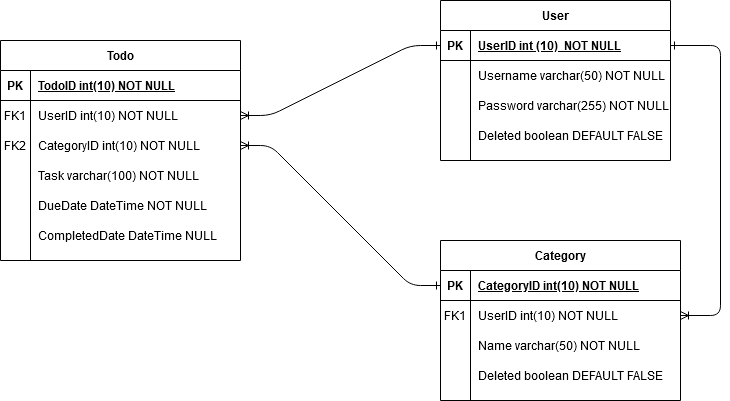

The diagram above was exported from draw.io. Its source (the exported page's mxGraphModel, read from the mxfile embedded in the PNG):
<mxGraphModel dx="1038" dy="585" grid="1" gridSize="10" guides="1" tooltips="1" connect="1" arrows="1" fold="1" page="1" pageScale="1" pageWidth="850" pageHeight="1100" math="0" shadow="0" extFonts="Permanent Marker^https://fonts.googleapis.com/css?family=Permanent+Marker">
  <root>
    <mxCell id="0" />
    <mxCell id="1" parent="0" />
    <mxCell id="KfXOwBFFHcm_h5zq9Zl7-49" value="" style="edgeStyle=entityRelationEdgeStyle;fontSize=12;html=1;endArrow=ERoneToMany;exitX=0;exitY=0.5;exitDx=0;exitDy=0;startArrow=ERone;startFill=0;entryX=1;entryY=0.5;entryDx=0;entryDy=0;" parent="1" source="KfXOwBFFHcm_h5zq9Zl7-2" target="KfXOwBFFHcm_h5zq9Zl7-31" edge="1">
      <mxGeometry width="100" height="100" relative="1" as="geometry">
        <mxPoint x="370" y="350" as="sourcePoint" />
        <mxPoint x="490" y="140" as="targetPoint" />
      </mxGeometry>
    </mxCell>
    <mxCell id="KfXOwBFFHcm_h5zq9Zl7-50" value="" style="edgeStyle=entityRelationEdgeStyle;fontSize=12;html=1;endArrow=ERoneToMany;exitX=0;exitY=0.5;exitDx=0;exitDy=0;startArrow=ERone;startFill=0;" parent="1" source="KfXOwBFFHcm_h5zq9Zl7-15" target="KfXOwBFFHcm_h5zq9Zl7-34" edge="1">
      <mxGeometry width="100" height="100" relative="1" as="geometry">
        <mxPoint x="370" y="350" as="sourcePoint" />
        <mxPoint x="470" y="250" as="targetPoint" />
      </mxGeometry>
    </mxCell>
    <mxCell id="TSMP3GW4ZWZXXYUYiA6k-10" value="" style="edgeStyle=elbowEdgeStyle;fontSize=12;html=1;endArrow=ERoneToMany;exitX=1;exitY=0.5;exitDx=0;exitDy=0;startArrow=ERone;startFill=0;entryX=1;entryY=0.5;entryDx=0;entryDy=0;endFill=0;" edge="1" parent="1" source="KfXOwBFFHcm_h5zq9Zl7-2" target="KfXOwBFFHcm_h5zq9Zl7-18">
      <mxGeometry width="100" height="100" relative="1" as="geometry">
        <mxPoint x="370" y="350" as="sourcePoint" />
        <mxPoint x="780" y="440" as="targetPoint" />
        <Array as="points">
          <mxPoint x="760" y="260" />
        </Array>
      </mxGeometry>
    </mxCell>
    <mxCell id="KfXOwBFFHcm_h5zq9Zl7-27" value="Todo" style="shape=table;startSize=30;container=1;collapsible=1;childLayout=tableLayout;fixedRows=1;rowLines=0;fontStyle=1;align=center;resizeLast=1;" parent="1" vertex="1">
      <mxGeometry x="40" y="120" width="240" height="220" as="geometry" />
    </mxCell>
    <mxCell id="KfXOwBFFHcm_h5zq9Zl7-28" value="" style="shape=partialRectangle;collapsible=0;dropTarget=0;pointerEvents=0;fillColor=none;top=0;left=0;bottom=1;right=0;points=[[0,0.5],[1,0.5]];portConstraint=eastwest;" parent="KfXOwBFFHcm_h5zq9Zl7-27" vertex="1">
      <mxGeometry y="30" width="240" height="30" as="geometry" />
    </mxCell>
    <mxCell id="KfXOwBFFHcm_h5zq9Zl7-29" value="PK" style="shape=partialRectangle;connectable=0;fillColor=none;top=0;left=0;bottom=0;right=0;fontStyle=1;overflow=hidden;" parent="KfXOwBFFHcm_h5zq9Zl7-28" vertex="1">
      <mxGeometry width="30" height="30" as="geometry" />
    </mxCell>
    <mxCell id="KfXOwBFFHcm_h5zq9Zl7-30" value="TodoID int(10) NOT NULL" style="shape=partialRectangle;connectable=0;fillColor=none;top=0;left=0;bottom=0;right=0;align=left;spacingLeft=6;fontStyle=5;overflow=hidden;" parent="KfXOwBFFHcm_h5zq9Zl7-28" vertex="1">
      <mxGeometry x="30" width="210" height="30" as="geometry" />
    </mxCell>
    <mxCell id="KfXOwBFFHcm_h5zq9Zl7-31" value="" style="shape=partialRectangle;collapsible=0;dropTarget=0;pointerEvents=0;fillColor=none;top=0;left=0;bottom=0;right=0;points=[[0,0.5],[1,0.5]];portConstraint=eastwest;" parent="KfXOwBFFHcm_h5zq9Zl7-27" vertex="1">
      <mxGeometry y="60" width="240" height="30" as="geometry" />
    </mxCell>
    <mxCell id="KfXOwBFFHcm_h5zq9Zl7-32" value="FK1" style="shape=partialRectangle;connectable=0;fillColor=none;top=0;left=0;bottom=0;right=0;editable=1;overflow=hidden;" parent="KfXOwBFFHcm_h5zq9Zl7-31" vertex="1">
      <mxGeometry width="30" height="30" as="geometry" />
    </mxCell>
    <mxCell id="KfXOwBFFHcm_h5zq9Zl7-33" value="UserID int(10) NOT NULL" style="shape=partialRectangle;connectable=0;fillColor=none;top=0;left=0;bottom=0;right=0;align=left;spacingLeft=6;overflow=hidden;" parent="KfXOwBFFHcm_h5zq9Zl7-31" vertex="1">
      <mxGeometry x="30" width="210" height="30" as="geometry" />
    </mxCell>
    <mxCell id="KfXOwBFFHcm_h5zq9Zl7-34" value="" style="shape=partialRectangle;collapsible=0;dropTarget=0;pointerEvents=0;fillColor=none;top=0;left=0;bottom=0;right=0;points=[[0,0.5],[1,0.5]];portConstraint=eastwest;" parent="KfXOwBFFHcm_h5zq9Zl7-27" vertex="1">
      <mxGeometry y="90" width="240" height="30" as="geometry" />
    </mxCell>
    <mxCell id="KfXOwBFFHcm_h5zq9Zl7-35" value="FK2" style="shape=partialRectangle;connectable=0;fillColor=none;top=0;left=0;bottom=0;right=0;editable=1;overflow=hidden;" parent="KfXOwBFFHcm_h5zq9Zl7-34" vertex="1">
      <mxGeometry width="30" height="30" as="geometry" />
    </mxCell>
    <mxCell id="KfXOwBFFHcm_h5zq9Zl7-36" value="CategoryID int(10) NOT NULL" style="shape=partialRectangle;connectable=0;fillColor=none;top=0;left=0;bottom=0;right=0;align=left;spacingLeft=6;overflow=hidden;" parent="KfXOwBFFHcm_h5zq9Zl7-34" vertex="1">
      <mxGeometry x="30" width="210" height="30" as="geometry" />
    </mxCell>
    <mxCell id="KfXOwBFFHcm_h5zq9Zl7-37" value="" style="shape=partialRectangle;collapsible=0;dropTarget=0;pointerEvents=0;fillColor=none;top=0;left=0;bottom=0;right=0;points=[[0,0.5],[1,0.5]];portConstraint=eastwest;" parent="KfXOwBFFHcm_h5zq9Zl7-27" vertex="1">
      <mxGeometry y="120" width="240" height="30" as="geometry" />
    </mxCell>
    <mxCell id="KfXOwBFFHcm_h5zq9Zl7-38" value="" style="shape=partialRectangle;connectable=0;fillColor=none;top=0;left=0;bottom=0;right=0;editable=1;overflow=hidden;" parent="KfXOwBFFHcm_h5zq9Zl7-37" vertex="1">
      <mxGeometry width="30" height="30" as="geometry" />
    </mxCell>
    <mxCell id="KfXOwBFFHcm_h5zq9Zl7-39" value="Task varchar(100) NOT NULL" style="shape=partialRectangle;connectable=0;fillColor=none;top=0;left=0;bottom=0;right=0;align=left;spacingLeft=6;overflow=hidden;" parent="KfXOwBFFHcm_h5zq9Zl7-37" vertex="1">
      <mxGeometry x="30" width="210" height="30" as="geometry" />
    </mxCell>
    <mxCell id="KfXOwBFFHcm_h5zq9Zl7-40" value="" style="shape=partialRectangle;collapsible=0;dropTarget=0;pointerEvents=0;fillColor=none;top=0;left=0;bottom=0;right=0;points=[[0,0.5],[1,0.5]];portConstraint=eastwest;" parent="KfXOwBFFHcm_h5zq9Zl7-27" vertex="1">
      <mxGeometry y="150" width="240" height="30" as="geometry" />
    </mxCell>
    <mxCell id="KfXOwBFFHcm_h5zq9Zl7-41" value="" style="shape=partialRectangle;connectable=0;fillColor=none;top=0;left=0;bottom=0;right=0;editable=1;overflow=hidden;" parent="KfXOwBFFHcm_h5zq9Zl7-40" vertex="1">
      <mxGeometry width="30" height="30" as="geometry" />
    </mxCell>
    <mxCell id="KfXOwBFFHcm_h5zq9Zl7-42" value="DueDate DateTime NOT NULL" style="shape=partialRectangle;connectable=0;fillColor=none;top=0;left=0;bottom=0;right=0;align=left;spacingLeft=6;overflow=hidden;" parent="KfXOwBFFHcm_h5zq9Zl7-40" vertex="1">
      <mxGeometry x="30" width="210" height="30" as="geometry" />
    </mxCell>
    <mxCell id="KfXOwBFFHcm_h5zq9Zl7-46" value="" style="shape=partialRectangle;collapsible=0;dropTarget=0;pointerEvents=0;fillColor=none;top=0;left=0;bottom=0;right=0;points=[[0,0.5],[1,0.5]];portConstraint=eastwest;" parent="KfXOwBFFHcm_h5zq9Zl7-27" vertex="1">
      <mxGeometry y="180" width="240" height="30" as="geometry" />
    </mxCell>
    <mxCell id="KfXOwBFFHcm_h5zq9Zl7-47" value="" style="shape=partialRectangle;connectable=0;fillColor=none;top=0;left=0;bottom=0;right=0;editable=1;overflow=hidden;" parent="KfXOwBFFHcm_h5zq9Zl7-46" vertex="1">
      <mxGeometry width="30" height="30" as="geometry" />
    </mxCell>
    <mxCell id="KfXOwBFFHcm_h5zq9Zl7-48" value="CompletedDate DateTime NULL" style="shape=partialRectangle;connectable=0;fillColor=none;top=0;left=0;bottom=0;right=0;align=left;spacingLeft=6;overflow=hidden;" parent="KfXOwBFFHcm_h5zq9Zl7-46" vertex="1">
      <mxGeometry x="30" width="210" height="30" as="geometry" />
    </mxCell>
    <mxCell id="KfXOwBFFHcm_h5zq9Zl7-1" value="User" style="shape=table;startSize=30;container=1;collapsible=1;childLayout=tableLayout;fixedRows=1;rowLines=0;fontStyle=1;align=center;resizeLast=1;" parent="1" vertex="1">
      <mxGeometry x="480" y="80" width="230" height="160" as="geometry" />
    </mxCell>
    <mxCell id="KfXOwBFFHcm_h5zq9Zl7-2" value="" style="shape=partialRectangle;collapsible=0;dropTarget=0;pointerEvents=0;fillColor=none;top=0;left=0;bottom=1;right=0;points=[[0,0.5],[1,0.5]];portConstraint=eastwest;" parent="KfXOwBFFHcm_h5zq9Zl7-1" vertex="1">
      <mxGeometry y="30" width="230" height="30" as="geometry" />
    </mxCell>
    <mxCell id="KfXOwBFFHcm_h5zq9Zl7-3" value="PK" style="shape=partialRectangle;connectable=0;fillColor=none;top=0;left=0;bottom=0;right=0;fontStyle=1;overflow=hidden;" parent="KfXOwBFFHcm_h5zq9Zl7-2" vertex="1">
      <mxGeometry width="30" height="30" as="geometry" />
    </mxCell>
    <mxCell id="KfXOwBFFHcm_h5zq9Zl7-4" value="UserID int (10)  NOT NULL" style="shape=partialRectangle;connectable=0;fillColor=none;top=0;left=0;bottom=0;right=0;align=left;spacingLeft=6;fontStyle=5;overflow=hidden;" parent="KfXOwBFFHcm_h5zq9Zl7-2" vertex="1">
      <mxGeometry x="30" width="200" height="30" as="geometry" />
    </mxCell>
    <mxCell id="KfXOwBFFHcm_h5zq9Zl7-5" value="" style="shape=partialRectangle;collapsible=0;dropTarget=0;pointerEvents=0;fillColor=none;top=0;left=0;bottom=0;right=0;points=[[0,0.5],[1,0.5]];portConstraint=eastwest;" parent="KfXOwBFFHcm_h5zq9Zl7-1" vertex="1">
      <mxGeometry y="60" width="230" height="30" as="geometry" />
    </mxCell>
    <mxCell id="KfXOwBFFHcm_h5zq9Zl7-6" value="" style="shape=partialRectangle;connectable=0;fillColor=none;top=0;left=0;bottom=0;right=0;editable=1;overflow=hidden;" parent="KfXOwBFFHcm_h5zq9Zl7-5" vertex="1">
      <mxGeometry width="30" height="30" as="geometry" />
    </mxCell>
    <mxCell id="KfXOwBFFHcm_h5zq9Zl7-7" value="Username varchar(50) NOT NULL" style="shape=partialRectangle;connectable=0;fillColor=none;top=0;left=0;bottom=0;right=0;align=left;spacingLeft=6;overflow=hidden;" parent="KfXOwBFFHcm_h5zq9Zl7-5" vertex="1">
      <mxGeometry x="30" width="200" height="30" as="geometry" />
    </mxCell>
    <mxCell id="KfXOwBFFHcm_h5zq9Zl7-8" value="" style="shape=partialRectangle;collapsible=0;dropTarget=0;pointerEvents=0;fillColor=none;top=0;left=0;bottom=0;right=0;points=[[0,0.5],[1,0.5]];portConstraint=eastwest;" parent="KfXOwBFFHcm_h5zq9Zl7-1" vertex="1">
      <mxGeometry y="90" width="230" height="30" as="geometry" />
    </mxCell>
    <mxCell id="KfXOwBFFHcm_h5zq9Zl7-9" value="" style="shape=partialRectangle;connectable=0;fillColor=none;top=0;left=0;bottom=0;right=0;editable=1;overflow=hidden;" parent="KfXOwBFFHcm_h5zq9Zl7-8" vertex="1">
      <mxGeometry width="30" height="30" as="geometry" />
    </mxCell>
    <mxCell id="KfXOwBFFHcm_h5zq9Zl7-10" value="Password varchar(255) NOT NULL" style="shape=partialRectangle;connectable=0;fillColor=none;top=0;left=0;bottom=0;right=0;align=left;spacingLeft=6;overflow=hidden;" parent="KfXOwBFFHcm_h5zq9Zl7-8" vertex="1">
      <mxGeometry x="30" width="200" height="30" as="geometry" />
    </mxCell>
    <mxCell id="eCBrAo1epCHqphrEkKrr-4" value="" style="shape=partialRectangle;collapsible=0;dropTarget=0;pointerEvents=0;fillColor=none;top=0;left=0;bottom=0;right=0;points=[[0,0.5],[1,0.5]];portConstraint=eastwest;" parent="KfXOwBFFHcm_h5zq9Zl7-1" vertex="1">
      <mxGeometry y="120" width="230" height="30" as="geometry" />
    </mxCell>
    <mxCell id="eCBrAo1epCHqphrEkKrr-5" value="" style="shape=partialRectangle;connectable=0;fillColor=none;top=0;left=0;bottom=0;right=0;editable=1;overflow=hidden;" parent="eCBrAo1epCHqphrEkKrr-4" vertex="1">
      <mxGeometry width="30" height="30" as="geometry" />
    </mxCell>
    <mxCell id="eCBrAo1epCHqphrEkKrr-6" value="Deleted boolean DEFAULT FALSE" style="shape=partialRectangle;connectable=0;fillColor=none;top=0;left=0;bottom=0;right=0;align=left;spacingLeft=6;overflow=hidden;" parent="eCBrAo1epCHqphrEkKrr-4" vertex="1">
      <mxGeometry x="30" width="200" height="30" as="geometry" />
    </mxCell>
    <mxCell id="KfXOwBFFHcm_h5zq9Zl7-14" value="Category" style="shape=table;startSize=30;container=1;collapsible=1;childLayout=tableLayout;fixedRows=1;rowLines=0;fontStyle=1;align=center;resizeLast=1;" parent="1" vertex="1">
      <mxGeometry x="480" y="320" width="240" height="160" as="geometry" />
    </mxCell>
    <mxCell id="KfXOwBFFHcm_h5zq9Zl7-15" value="" style="shape=partialRectangle;collapsible=0;dropTarget=0;pointerEvents=0;fillColor=none;top=0;left=0;bottom=1;right=0;points=[[0,0.5],[1,0.5]];portConstraint=eastwest;" parent="KfXOwBFFHcm_h5zq9Zl7-14" vertex="1">
      <mxGeometry y="30" width="240" height="30" as="geometry" />
    </mxCell>
    <mxCell id="KfXOwBFFHcm_h5zq9Zl7-16" value="PK" style="shape=partialRectangle;connectable=0;fillColor=none;top=0;left=0;bottom=0;right=0;fontStyle=1;overflow=hidden;" parent="KfXOwBFFHcm_h5zq9Zl7-15" vertex="1">
      <mxGeometry width="30" height="30" as="geometry" />
    </mxCell>
    <mxCell id="KfXOwBFFHcm_h5zq9Zl7-17" value="CategoryID int(10) NOT NULL" style="shape=partialRectangle;connectable=0;fillColor=none;top=0;left=0;bottom=0;right=0;align=left;spacingLeft=6;fontStyle=5;overflow=hidden;" parent="KfXOwBFFHcm_h5zq9Zl7-15" vertex="1">
      <mxGeometry x="30" width="210" height="30" as="geometry" />
    </mxCell>
    <mxCell id="KfXOwBFFHcm_h5zq9Zl7-18" value="" style="shape=partialRectangle;collapsible=0;dropTarget=0;pointerEvents=0;fillColor=none;top=0;left=0;bottom=0;right=0;points=[[0,0.5],[1,0.5]];portConstraint=eastwest;" parent="KfXOwBFFHcm_h5zq9Zl7-14" vertex="1">
      <mxGeometry y="60" width="240" height="30" as="geometry" />
    </mxCell>
    <mxCell id="KfXOwBFFHcm_h5zq9Zl7-19" value="FK1" style="shape=partialRectangle;connectable=0;fillColor=none;top=0;left=0;bottom=0;right=0;editable=1;overflow=hidden;" parent="KfXOwBFFHcm_h5zq9Zl7-18" vertex="1">
      <mxGeometry width="30" height="30" as="geometry" />
    </mxCell>
    <mxCell id="KfXOwBFFHcm_h5zq9Zl7-20" value="UserID int(10) NOT NULL" style="shape=partialRectangle;connectable=0;fillColor=none;top=0;left=0;bottom=0;right=0;align=left;spacingLeft=6;overflow=hidden;" parent="KfXOwBFFHcm_h5zq9Zl7-18" vertex="1">
      <mxGeometry x="30" width="210" height="30" as="geometry" />
    </mxCell>
    <mxCell id="eCBrAo1epCHqphrEkKrr-1" value="" style="shape=partialRectangle;collapsible=0;dropTarget=0;pointerEvents=0;fillColor=none;top=0;left=0;bottom=0;right=0;points=[[0,0.5],[1,0.5]];portConstraint=eastwest;" parent="KfXOwBFFHcm_h5zq9Zl7-14" vertex="1">
      <mxGeometry y="90" width="240" height="30" as="geometry" />
    </mxCell>
    <mxCell id="eCBrAo1epCHqphrEkKrr-2" value="" style="shape=partialRectangle;connectable=0;fillColor=none;top=0;left=0;bottom=0;right=0;editable=1;overflow=hidden;" parent="eCBrAo1epCHqphrEkKrr-1" vertex="1">
      <mxGeometry width="30" height="30" as="geometry" />
    </mxCell>
    <mxCell id="eCBrAo1epCHqphrEkKrr-3" value="Name varchar(50) NOT NULL" style="shape=partialRectangle;connectable=0;fillColor=none;top=0;left=0;bottom=0;right=0;align=left;spacingLeft=6;overflow=hidden;" parent="eCBrAo1epCHqphrEkKrr-1" vertex="1">
      <mxGeometry x="30" width="210" height="30" as="geometry" />
    </mxCell>
    <mxCell id="TSMP3GW4ZWZXXYUYiA6k-7" value="" style="shape=partialRectangle;collapsible=0;dropTarget=0;pointerEvents=0;fillColor=none;top=0;left=0;bottom=0;right=0;points=[[0,0.5],[1,0.5]];portConstraint=eastwest;" vertex="1" parent="KfXOwBFFHcm_h5zq9Zl7-14">
      <mxGeometry y="120" width="240" height="30" as="geometry" />
    </mxCell>
    <mxCell id="TSMP3GW4ZWZXXYUYiA6k-8" value="" style="shape=partialRectangle;connectable=0;fillColor=none;top=0;left=0;bottom=0;right=0;editable=1;overflow=hidden;" vertex="1" parent="TSMP3GW4ZWZXXYUYiA6k-7">
      <mxGeometry width="30" height="30" as="geometry" />
    </mxCell>
    <mxCell id="TSMP3GW4ZWZXXYUYiA6k-9" value="Deleted boolean DEFAULT FALSE" style="shape=partialRectangle;connectable=0;fillColor=none;top=0;left=0;bottom=0;right=0;align=left;spacingLeft=6;overflow=hidden;" vertex="1" parent="TSMP3GW4ZWZXXYUYiA6k-7">
      <mxGeometry x="30" width="210" height="30" as="geometry" />
    </mxCell>
  </root>
</mxGraphModel>